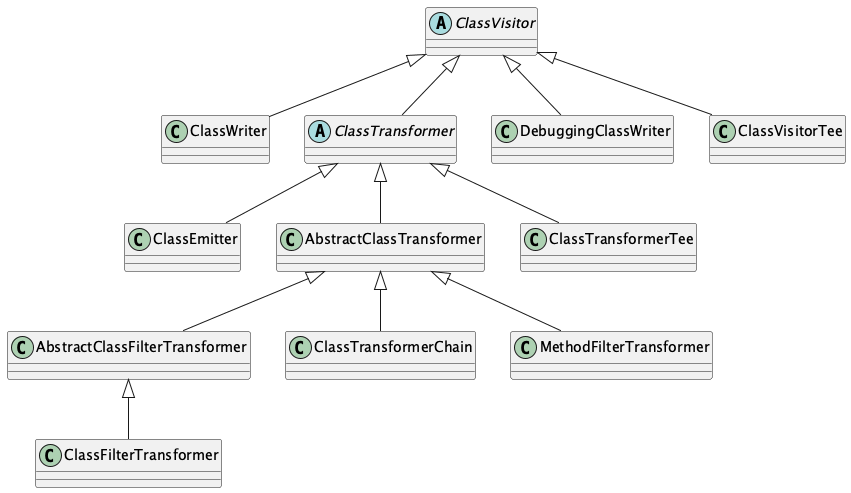

The diagram above was rendered by PlantUML. Its source (embedded in the PNG):
@startuml


'entity
abstract ClassVisitor
{
}

'relationship


'entity
class ClassWriter
{
}

'relationship
ClassVisitor <|-- ClassWriter


'entity
abstract ClassTransformer
{
}

'relationship
ClassVisitor <|-- ClassTransformer


'entity
class DebuggingClassWriter
{
}

'relationship
ClassVisitor <|-- DebuggingClassWriter


'entity
class ClassVisitorTee
{
}

'relationship
ClassVisitor <|-- ClassVisitorTee


'entity
class ClassEmitter
{
}

'relationship
ClassTransformer <|-- ClassEmitter


'entity
class AbstractClassTransformer
{
}

'relationship
ClassTransformer <|-- AbstractClassTransformer


'entity
class ClassTransformerTee
{
}

'relationship
ClassTransformer <|-- ClassTransformerTee


'entity
class AbstractClassFilterTransformer
{
}

'relationship
AbstractClassTransformer <|-- AbstractClassFilterTransformer


'entity
class ClassTransformerChain
{
}

'relationship
AbstractClassTransformer <|-- ClassTransformerChain


'entity
class MethodFilterTransformer
{
}

'relationship
AbstractClassTransformer <|-- MethodFilterTransformer


'entity
class ClassFilterTransformer
{
}

'relationship
AbstractClassFilterTransformer <|-- ClassFilterTransformer


@enduml